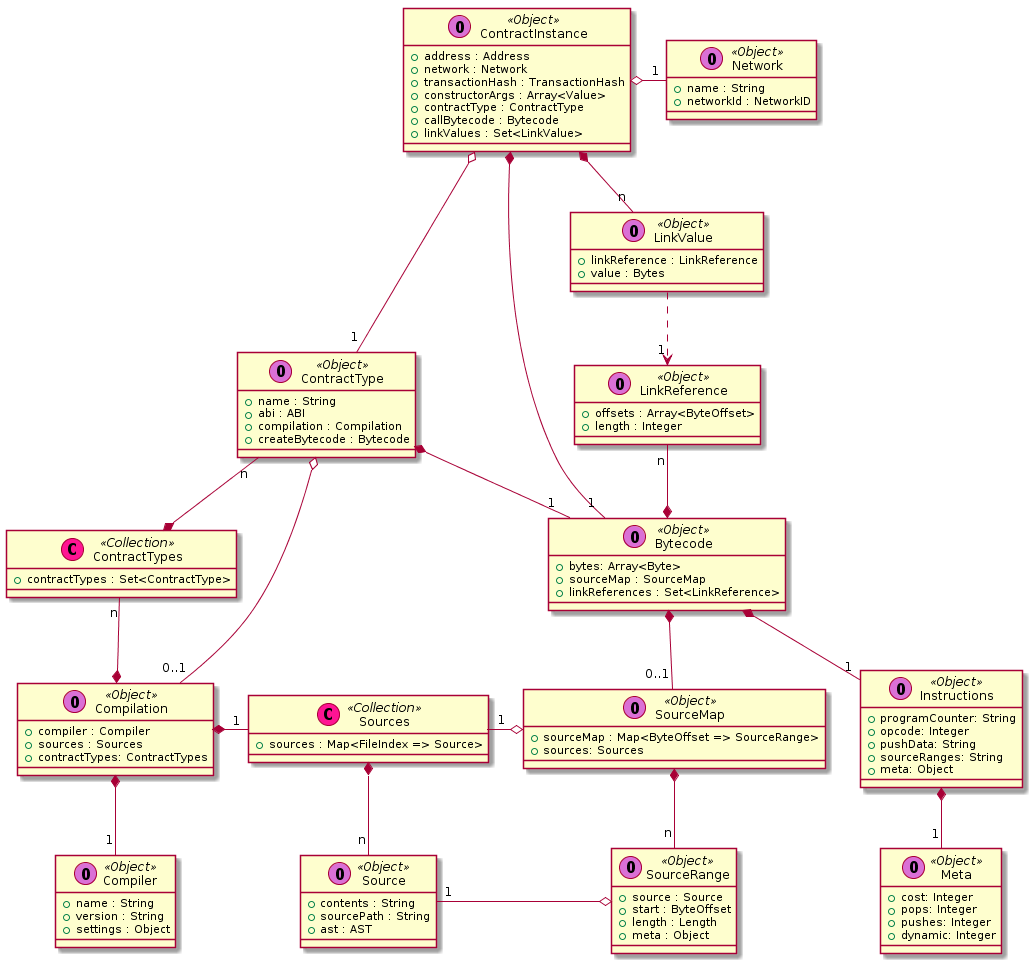

The diagram above was rendered by PlantUML. Its source (embedded in the PNG):
@startuml

 class ContractInstance << (O,orchid) Object >> {
  + address : Address
  + network : Network
  + transactionHash : TransactionHash
  + constructorArgs : Array<Value>
  + contractType : ContractType
  + callBytecode : Bytecode
  + linkValues : Set<LinkValue>
 }

 class ContractType << (O,orchid) Object >> {
  + name : String
  + abi : ABI
  + compilation : Compilation
  + createBytecode : Bytecode
 }

 class ContractTypes << (C,deeppink) Collection >> {
  + contractTypes : Set<ContractType>
 }

 class Source << (O,orchid) Object >> {
  + contents : String
  + sourcePath : String
  + ast : AST
 }

 class Sources << (C,deeppink) Collection >> {
  + sources : Map<FileIndex => Source>
 }

 class Network << (O,orchid) Object >> {
  + name : String
  + networkId : NetworkID
 }

 class Compilation << (O,orchid) Object >> {
  + compiler : Compiler
  + sources : Sources
  + contractTypes: ContractTypes
 }

 class Compiler << (O,orchid) Object >> {
  + name : String
  + version : String
  + settings : Object
 }

 class Bytecode << (O,orchid) Object >> {
  + bytes: Array<Byte>
  + sourceMap : SourceMap
  + linkReferences : Set<LinkReference>
 }

 class Instructions << (O,orchid) Object >> {
  + programCounter: String
  + opcode: Integer
  + pushData: String
  + sourceRanges: String
  + meta: Object
 }

class Meta << (O,orchid) Object >> {
  + cost: Integer
  + pops: Integer
  + pushes: Integer
  + dynamic: Integer
 }

 class SourceMap << (O,orchid) Object >> {
  + sourceMap : Map<ByteOffset => SourceRange>
  + sources: Sources
 }

 class SourceRange << (O,orchid) Object >> {
  + source : Source
  + start : ByteOffset
  + length : Length
  + meta : Object
 }

 class LinkValue << (O,orchid) Object >> {
  + linkReference : LinkReference
  + value : Bytes
 }

 class LinkReference << (O,orchid) Object >> {
  + offsets : Array<ByteOffset>
  + length : Integer
 }


 ContractInstance o-- "1" ContractType
 ContractInstance *-- "1" Bytecode
 ContractInstance *-- "n" LinkValue
 ContractInstance o-right- "1" Network

 ContractType "n" --* ContractTypes
 ContractType *-- "1" Bytecode
 ContractType o-- "0..1" Compilation

 ContractTypes "n" --* Compilation

 Compilation *-down- "1" Compiler
 Compilation *-right- "1" Sources

 Sources *-- "n" Source

 Bytecode *-- "0..1" SourceMap
 Bytecode *-- "1" Instructions
 Instructions *-- "1" Meta

 SourceMap o-left- "1" Sources
 SourceMap *-- "n" SourceRange
 SourceRange o-left- "1" Source

 LinkReference "n" --* Bytecode

 LinkValue ..> "1" LinkReference

@enduml